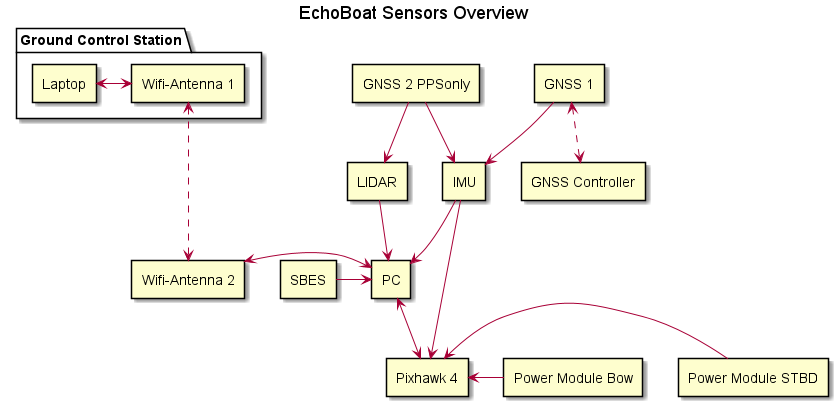

The diagram above was rendered by PlantUML. Its source (embedded in the PNG):
@startuml
title "EchoBoat Sensors Overview"
skinparam componentStyle rectangle
' skinparam linetype ortho

component "Pixhawk 4" as PH
component "PC"
component "SBES"

together {
together {
    component "GNSS 1" as GNSS1
    component "GNSS Controller" as GNSSC
}
component "GNSS 2 PPSonly" as GNSS2
component "IMU"
component "LIDAR"
}

together {
component "Power Module STBD" as PMstbd
component "Power Module Bow" as PMbow
}

' component "Electronic Speed Controller PS" as ESCps
' component "Electronic Speed Controller STBD" as ESCstbd
' component "RC Receiver" as RCtrans

package "Ground Control Station"{
    ' component "Remote Controller" as RC
    component "Laptop"
    component "Wifi-Antenna 1" as Wifi1
}
component "Wifi-Antenna 2" as Wifi2

' RCtrans <-> PH

Wifi1 <-left-> Laptop
Wifi1 <...> Wifi2
Wifi2 <-right-> PC

PMbow -left-> PH 
PMstbd -left-> PH

PH <-up-> PC

SBES -right-> PC


LIDAR -down-> PC
GNSS2 -down-> LIDAR
GNSS2 -down-> IMU

GNSS1 <.down.> GNSSC
GNSS1 -down-> IMU
IMU -> PH
IMU -> PC

' PH -down-> ESCps
' PH -down-> ESCstbd

' [Battery PS] -up-> ESCps
' [PMstbd] -right-> ESCstbd

' hide @unlinked
@enduml